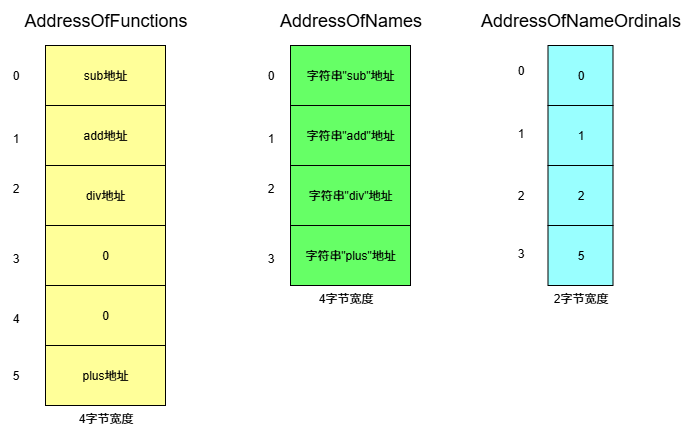

The diagram above was exported from draw.io. Its source (the exported page's mxGraphModel, read from the mxfile embedded in the PNG):
<mxGraphModel dx="1165" dy="636" grid="1" gridSize="10" guides="1" tooltips="1" connect="1" arrows="1" fold="1" page="1" pageScale="1" pageWidth="827" pageHeight="1169" math="0" shadow="0">
  <root>
    <mxCell id="0" />
    <mxCell id="1" parent="0" />
    <mxCell id="Mb1DVsuaw-r00X5l68YW-3" value="" style="edgeStyle=orthogonalEdgeStyle;rounded=0;orthogonalLoop=1;jettySize=auto;html=1;" edge="1" parent="1" source="Mb1DVsuaw-r00X5l68YW-1" target="Mb1DVsuaw-r00X5l68YW-2">
      <mxGeometry relative="1" as="geometry" />
    </mxCell>
    <mxCell id="Mb1DVsuaw-r00X5l68YW-1" value="sub地址" style="rounded=0;whiteSpace=wrap;html=1;fillColor=#FFFF99;" vertex="1" parent="1">
      <mxGeometry x="80" y="120" width="120" height="60" as="geometry" />
    </mxCell>
    <mxCell id="Mb1DVsuaw-r00X5l68YW-5" value="" style="edgeStyle=orthogonalEdgeStyle;rounded=0;orthogonalLoop=1;jettySize=auto;html=1;" edge="1" parent="1" source="Mb1DVsuaw-r00X5l68YW-2" target="Mb1DVsuaw-r00X5l68YW-4">
      <mxGeometry relative="1" as="geometry" />
    </mxCell>
    <mxCell id="Mb1DVsuaw-r00X5l68YW-2" value="add地址" style="rounded=0;whiteSpace=wrap;html=1;fillColor=#FFFF99;" vertex="1" parent="1">
      <mxGeometry x="80" y="180" width="120" height="60" as="geometry" />
    </mxCell>
    <mxCell id="Mb1DVsuaw-r00X5l68YW-7" value="" style="edgeStyle=orthogonalEdgeStyle;rounded=0;orthogonalLoop=1;jettySize=auto;html=1;fillColor=#FFFF99;" edge="1" parent="1" source="Mb1DVsuaw-r00X5l68YW-4" target="Mb1DVsuaw-r00X5l68YW-6">
      <mxGeometry relative="1" as="geometry" />
    </mxCell>
    <mxCell id="Mb1DVsuaw-r00X5l68YW-4" value="div地址" style="rounded=0;whiteSpace=wrap;html=1;fillColor=#FFFF99;" vertex="1" parent="1">
      <mxGeometry x="80" y="240" width="120" height="60" as="geometry" />
    </mxCell>
    <mxCell id="Mb1DVsuaw-r00X5l68YW-9" value="" style="edgeStyle=orthogonalEdgeStyle;rounded=0;orthogonalLoop=1;jettySize=auto;html=1;fillColor=#FFFF99;" edge="1" parent="1" source="Mb1DVsuaw-r00X5l68YW-6" target="Mb1DVsuaw-r00X5l68YW-8">
      <mxGeometry relative="1" as="geometry" />
    </mxCell>
    <mxCell id="Mb1DVsuaw-r00X5l68YW-6" value="0" style="rounded=0;whiteSpace=wrap;html=1;fillColor=#FFFF99;" vertex="1" parent="1">
      <mxGeometry x="80" y="300" width="120" height="60" as="geometry" />
    </mxCell>
    <mxCell id="Mb1DVsuaw-r00X5l68YW-11" value="" style="edgeStyle=orthogonalEdgeStyle;rounded=0;orthogonalLoop=1;jettySize=auto;html=1;fillColor=#FFFF99;" edge="1" parent="1" source="Mb1DVsuaw-r00X5l68YW-8" target="Mb1DVsuaw-r00X5l68YW-10">
      <mxGeometry relative="1" as="geometry" />
    </mxCell>
    <mxCell id="Mb1DVsuaw-r00X5l68YW-8" value="0" style="rounded=0;whiteSpace=wrap;html=1;fillColor=#FFFF99;" vertex="1" parent="1">
      <mxGeometry x="80" y="360" width="120" height="60" as="geometry" />
    </mxCell>
    <mxCell id="Mb1DVsuaw-r00X5l68YW-10" value="plus地址" style="rounded=0;whiteSpace=wrap;html=1;fillColor=#FFFF99;" vertex="1" parent="1">
      <mxGeometry x="80" y="420" width="120" height="60" as="geometry" />
    </mxCell>
    <mxCell id="Mb1DVsuaw-r00X5l68YW-12" value="&lt;font style=&quot;font-size: 18px;&quot;&gt;AddressOfFunctions&lt;/font&gt;" style="text;html=1;align=center;verticalAlign=middle;resizable=0;points=[];autosize=1;strokeColor=none;fillColor=none;" vertex="1" parent="1">
      <mxGeometry x="45" y="75" width="190" height="40" as="geometry" />
    </mxCell>
    <mxCell id="Mb1DVsuaw-r00X5l68YW-14" value="" style="edgeStyle=orthogonalEdgeStyle;rounded=0;orthogonalLoop=1;jettySize=auto;html=1;fillColor=#66FF66;" edge="1" parent="1" source="Mb1DVsuaw-r00X5l68YW-15" target="Mb1DVsuaw-r00X5l68YW-17">
      <mxGeometry relative="1" as="geometry" />
    </mxCell>
    <mxCell id="Mb1DVsuaw-r00X5l68YW-15" value="字符串&quot;sub&quot;地址" style="rounded=0;whiteSpace=wrap;html=1;fillColor=#66FF66;" vertex="1" parent="1">
      <mxGeometry x="325" y="120" width="120" height="60" as="geometry" />
    </mxCell>
    <mxCell id="Mb1DVsuaw-r00X5l68YW-16" value="" style="edgeStyle=orthogonalEdgeStyle;rounded=0;orthogonalLoop=1;jettySize=auto;html=1;fillColor=#66FF66;" edge="1" parent="1" source="Mb1DVsuaw-r00X5l68YW-17" target="Mb1DVsuaw-r00X5l68YW-19">
      <mxGeometry relative="1" as="geometry" />
    </mxCell>
    <mxCell id="Mb1DVsuaw-r00X5l68YW-17" value="字符串&quot;add&quot;地址" style="rounded=0;whiteSpace=wrap;html=1;fillColor=#66FF66;" vertex="1" parent="1">
      <mxGeometry x="325" y="180" width="120" height="60" as="geometry" />
    </mxCell>
    <mxCell id="Mb1DVsuaw-r00X5l68YW-18" value="" style="edgeStyle=orthogonalEdgeStyle;rounded=0;orthogonalLoop=1;jettySize=auto;html=1;fillColor=#66FF66;" edge="1" parent="1" source="Mb1DVsuaw-r00X5l68YW-19" target="Mb1DVsuaw-r00X5l68YW-21">
      <mxGeometry relative="1" as="geometry" />
    </mxCell>
    <mxCell id="Mb1DVsuaw-r00X5l68YW-19" value="字符串&quot;div&quot;地址" style="rounded=0;whiteSpace=wrap;html=1;fillColor=#66FF66;" vertex="1" parent="1">
      <mxGeometry x="325" y="240" width="120" height="60" as="geometry" />
    </mxCell>
    <mxCell id="Mb1DVsuaw-r00X5l68YW-21" value="字符串&quot;plus&quot;地址" style="rounded=0;whiteSpace=wrap;html=1;fillColor=#66FF66;" vertex="1" parent="1">
      <mxGeometry x="325" y="300" width="120" height="60" as="geometry" />
    </mxCell>
    <mxCell id="Mb1DVsuaw-r00X5l68YW-25" value="&lt;font style=&quot;font-size: 18px;&quot;&gt;AddressOfNames&lt;/font&gt;" style="text;html=1;align=center;verticalAlign=middle;resizable=0;points=[];autosize=1;strokeColor=none;fillColor=none;" vertex="1" parent="1">
      <mxGeometry x="300" y="75" width="170" height="40" as="geometry" />
    </mxCell>
    <mxCell id="Mb1DVsuaw-r00X5l68YW-26" value="" style="edgeStyle=orthogonalEdgeStyle;rounded=0;orthogonalLoop=1;jettySize=auto;html=1;fillColor=#99FFFF;" edge="1" parent="1" source="Mb1DVsuaw-r00X5l68YW-27" target="Mb1DVsuaw-r00X5l68YW-29">
      <mxGeometry relative="1" as="geometry" />
    </mxCell>
    <mxCell id="Mb1DVsuaw-r00X5l68YW-27" value="0" style="rounded=0;whiteSpace=wrap;html=1;fillColor=#99FFFF;" vertex="1" parent="1">
      <mxGeometry x="582.5" y="120" width="65" height="60" as="geometry" />
    </mxCell>
    <mxCell id="Mb1DVsuaw-r00X5l68YW-28" value="" style="edgeStyle=orthogonalEdgeStyle;rounded=0;orthogonalLoop=1;jettySize=auto;html=1;fillColor=#99FFFF;" edge="1" parent="1" source="Mb1DVsuaw-r00X5l68YW-29" target="Mb1DVsuaw-r00X5l68YW-31">
      <mxGeometry relative="1" as="geometry" />
    </mxCell>
    <mxCell id="Mb1DVsuaw-r00X5l68YW-29" value="1" style="rounded=0;whiteSpace=wrap;html=1;fillColor=#99FFFF;" vertex="1" parent="1">
      <mxGeometry x="582.5" y="180" width="65" height="60" as="geometry" />
    </mxCell>
    <mxCell id="Mb1DVsuaw-r00X5l68YW-30" value="" style="edgeStyle=orthogonalEdgeStyle;rounded=0;orthogonalLoop=1;jettySize=auto;html=1;fillColor=#99FFFF;" edge="1" parent="1" source="Mb1DVsuaw-r00X5l68YW-31" target="Mb1DVsuaw-r00X5l68YW-33">
      <mxGeometry relative="1" as="geometry" />
    </mxCell>
    <mxCell id="Mb1DVsuaw-r00X5l68YW-31" value="2" style="rounded=0;whiteSpace=wrap;html=1;fillColor=#99FFFF;" vertex="1" parent="1">
      <mxGeometry x="582.5" y="240" width="65" height="60" as="geometry" />
    </mxCell>
    <mxCell id="Mb1DVsuaw-r00X5l68YW-33" value="5" style="rounded=0;whiteSpace=wrap;html=1;fillColor=#99FFFF;" vertex="1" parent="1">
      <mxGeometry x="582.5" y="300" width="65" height="60" as="geometry" />
    </mxCell>
    <mxCell id="Mb1DVsuaw-r00X5l68YW-37" value="&lt;font style=&quot;font-size: 18px;&quot;&gt;AddressOfNameOrdinals&lt;/font&gt;" style="text;html=1;align=center;verticalAlign=middle;resizable=0;points=[];autosize=1;strokeColor=none;fillColor=none;" vertex="1" parent="1">
      <mxGeometry x="505" y="75" width="220" height="40" as="geometry" />
    </mxCell>
    <mxCell id="Mb1DVsuaw-r00X5l68YW-38" value="0" style="text;html=1;align=center;verticalAlign=middle;resizable=0;points=[];autosize=1;strokeColor=none;fillColor=none;" vertex="1" parent="1">
      <mxGeometry x="35" y="135" width="30" height="30" as="geometry" />
    </mxCell>
    <mxCell id="Mb1DVsuaw-r00X5l68YW-40" value="1" style="text;html=1;align=center;verticalAlign=middle;resizable=0;points=[];autosize=1;strokeColor=none;fillColor=none;" vertex="1" parent="1">
      <mxGeometry x="35" y="198" width="30" height="30" as="geometry" />
    </mxCell>
    <mxCell id="Mb1DVsuaw-r00X5l68YW-41" value="2" style="text;html=1;align=center;verticalAlign=middle;resizable=0;points=[];autosize=1;strokeColor=none;fillColor=none;" vertex="1" parent="1">
      <mxGeometry x="35" y="248" width="30" height="30" as="geometry" />
    </mxCell>
    <mxCell id="Mb1DVsuaw-r00X5l68YW-42" value="3" style="text;html=1;align=center;verticalAlign=middle;resizable=0;points=[];autosize=1;strokeColor=none;fillColor=none;" vertex="1" parent="1">
      <mxGeometry x="35" y="318" width="30" height="30" as="geometry" />
    </mxCell>
    <mxCell id="Mb1DVsuaw-r00X5l68YW-43" value="4" style="text;html=1;align=center;verticalAlign=middle;resizable=0;points=[];autosize=1;strokeColor=none;fillColor=none;" vertex="1" parent="1">
      <mxGeometry x="35" y="378" width="30" height="30" as="geometry" />
    </mxCell>
    <mxCell id="Mb1DVsuaw-r00X5l68YW-44" value="5" style="text;html=1;align=center;verticalAlign=middle;resizable=0;points=[];autosize=1;strokeColor=none;fillColor=none;" vertex="1" parent="1">
      <mxGeometry x="35" y="435" width="30" height="30" as="geometry" />
    </mxCell>
    <mxCell id="Mb1DVsuaw-r00X5l68YW-46" value="0" style="text;html=1;align=center;verticalAlign=middle;resizable=0;points=[];autosize=1;strokeColor=none;fillColor=none;" vertex="1" parent="1">
      <mxGeometry x="290" y="135" width="30" height="30" as="geometry" />
    </mxCell>
    <mxCell id="Mb1DVsuaw-r00X5l68YW-47" value="1" style="text;html=1;align=center;verticalAlign=middle;resizable=0;points=[];autosize=1;strokeColor=none;fillColor=none;" vertex="1" parent="1">
      <mxGeometry x="290" y="198" width="30" height="30" as="geometry" />
    </mxCell>
    <mxCell id="Mb1DVsuaw-r00X5l68YW-48" value="2" style="text;html=1;align=center;verticalAlign=middle;resizable=0;points=[];autosize=1;strokeColor=none;fillColor=none;" vertex="1" parent="1">
      <mxGeometry x="290" y="248" width="30" height="30" as="geometry" />
    </mxCell>
    <mxCell id="Mb1DVsuaw-r00X5l68YW-49" value="3" style="text;html=1;align=center;verticalAlign=middle;resizable=0;points=[];autosize=1;strokeColor=none;fillColor=none;" vertex="1" parent="1">
      <mxGeometry x="290" y="318" width="30" height="30" as="geometry" />
    </mxCell>
    <mxCell id="Mb1DVsuaw-r00X5l68YW-52" value="0" style="text;html=1;align=center;verticalAlign=middle;resizable=0;points=[];autosize=1;strokeColor=none;fillColor=none;" vertex="1" parent="1">
      <mxGeometry x="540" y="130" width="30" height="30" as="geometry" />
    </mxCell>
    <mxCell id="Mb1DVsuaw-r00X5l68YW-53" value="1" style="text;html=1;align=center;verticalAlign=middle;resizable=0;points=[];autosize=1;strokeColor=none;fillColor=none;" vertex="1" parent="1">
      <mxGeometry x="540" y="193" width="30" height="30" as="geometry" />
    </mxCell>
    <mxCell id="Mb1DVsuaw-r00X5l68YW-54" value="2" style="text;html=1;align=center;verticalAlign=middle;resizable=0;points=[];autosize=1;strokeColor=none;fillColor=none;" vertex="1" parent="1">
      <mxGeometry x="540" y="255" width="30" height="30" as="geometry" />
    </mxCell>
    <mxCell id="Mb1DVsuaw-r00X5l68YW-55" value="3" style="text;html=1;align=center;verticalAlign=middle;resizable=0;points=[];autosize=1;strokeColor=none;fillColor=none;" vertex="1" parent="1">
      <mxGeometry x="540" y="313" width="30" height="30" as="geometry" />
    </mxCell>
    <mxCell id="Mb1DVsuaw-r00X5l68YW-58" value="4字节宽度" style="text;html=1;align=center;verticalAlign=middle;resizable=0;points=[];autosize=1;strokeColor=none;fillColor=none;" vertex="1" parent="1">
      <mxGeometry x="100" y="478" width="80" height="30" as="geometry" />
    </mxCell>
    <mxCell id="Mb1DVsuaw-r00X5l68YW-59" value="4字节宽度" style="text;html=1;align=center;verticalAlign=middle;resizable=0;points=[];autosize=1;strokeColor=none;fillColor=none;" vertex="1" parent="1">
      <mxGeometry x="340" y="358" width="80" height="30" as="geometry" />
    </mxCell>
    <mxCell id="Mb1DVsuaw-r00X5l68YW-60" value="2字节宽度" style="text;html=1;align=center;verticalAlign=middle;resizable=0;points=[];autosize=1;strokeColor=none;fillColor=none;" vertex="1" parent="1">
      <mxGeometry x="575" y="358" width="80" height="30" as="geometry" />
    </mxCell>
  </root>
</mxGraphModel>